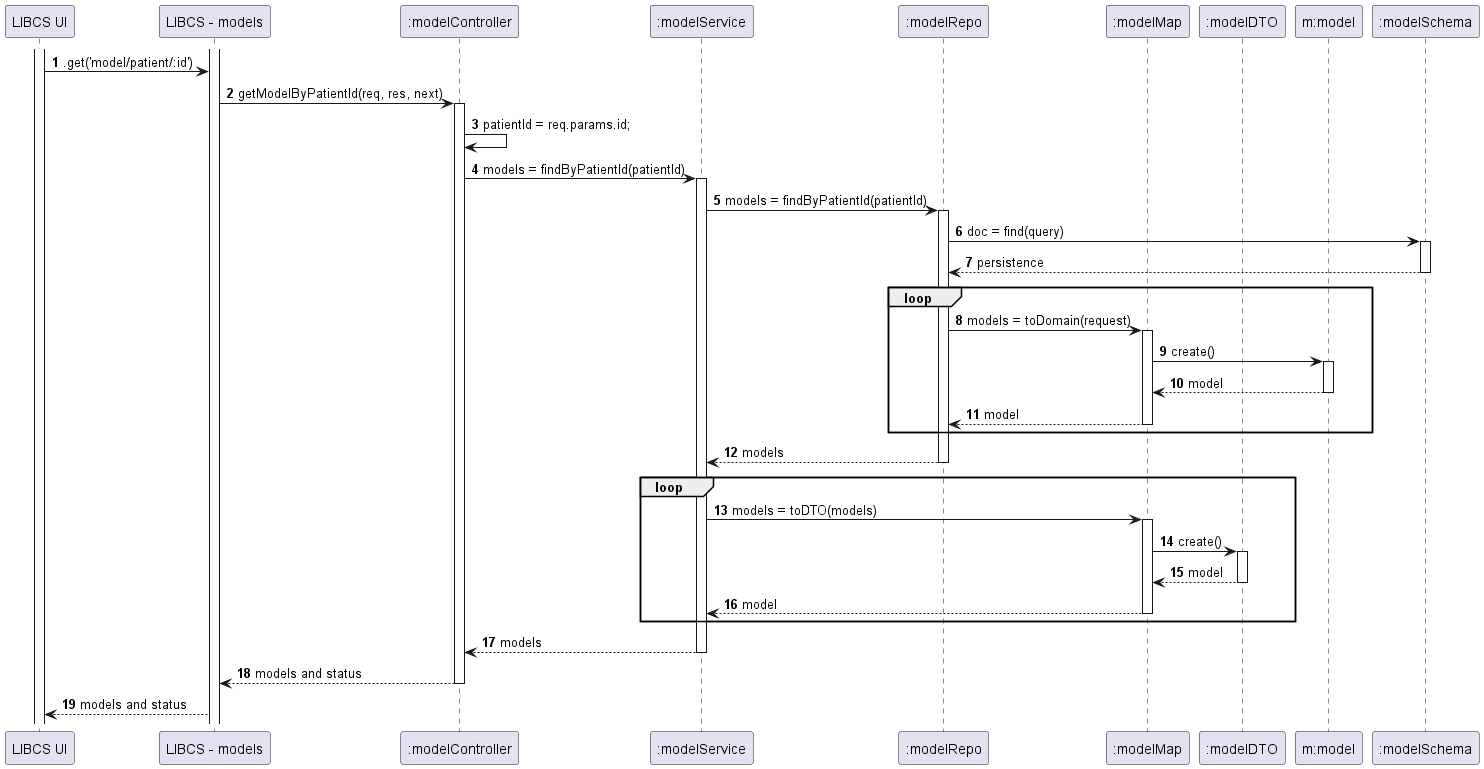

The diagram above was rendered by PlantUML. Its source (embedded in the PNG):
@startuml

autonumber
participant "LIBCS UI" as UI
participant "LIBCS - models" as API
participant ":modelController" as BC
participant ":modelService" as BS
participant ":modelRepo" as BR
participant ":modelMap" as BM
participant ":modelDTO" as DTO
participant "m:model" as B
participant ":modelSchema" as BSchema


activate UI
activate API
UI -> API : .get('model/patient/:id')
API -> BC : getModelByPatientId(req, res, next)
activate BC
BC -> BC : patientId = req.params.id;
BC -> BS : models = findByPatientId(patientId)
activate BS
BS -> BR : models = findByPatientId(patientId)
activate BR
BR -> BSchema : doc = find(query)
activate BSchema
BSchema --> BR : persistence
deactivate BSchema
loop
BR -> BM : models = toDomain(request)
activate BM
BM -> B : create()
activate B
BM <-- B : model
deactivate B
BR <-- BM : model
deactivate BM
end
BR --> BS : models
deactivate BR
loop
BS -> BM : models = toDTO(models)
activate BM
BM -> DTO : create()
activate DTO
BM <-- DTO : model
deactivate DTO
BM --> BS : model
deactivate BM
end
BS --> BC : models
deactivate BS
BC --> API : models and status
deactivate BC
API --> UI : models and status


@enduml